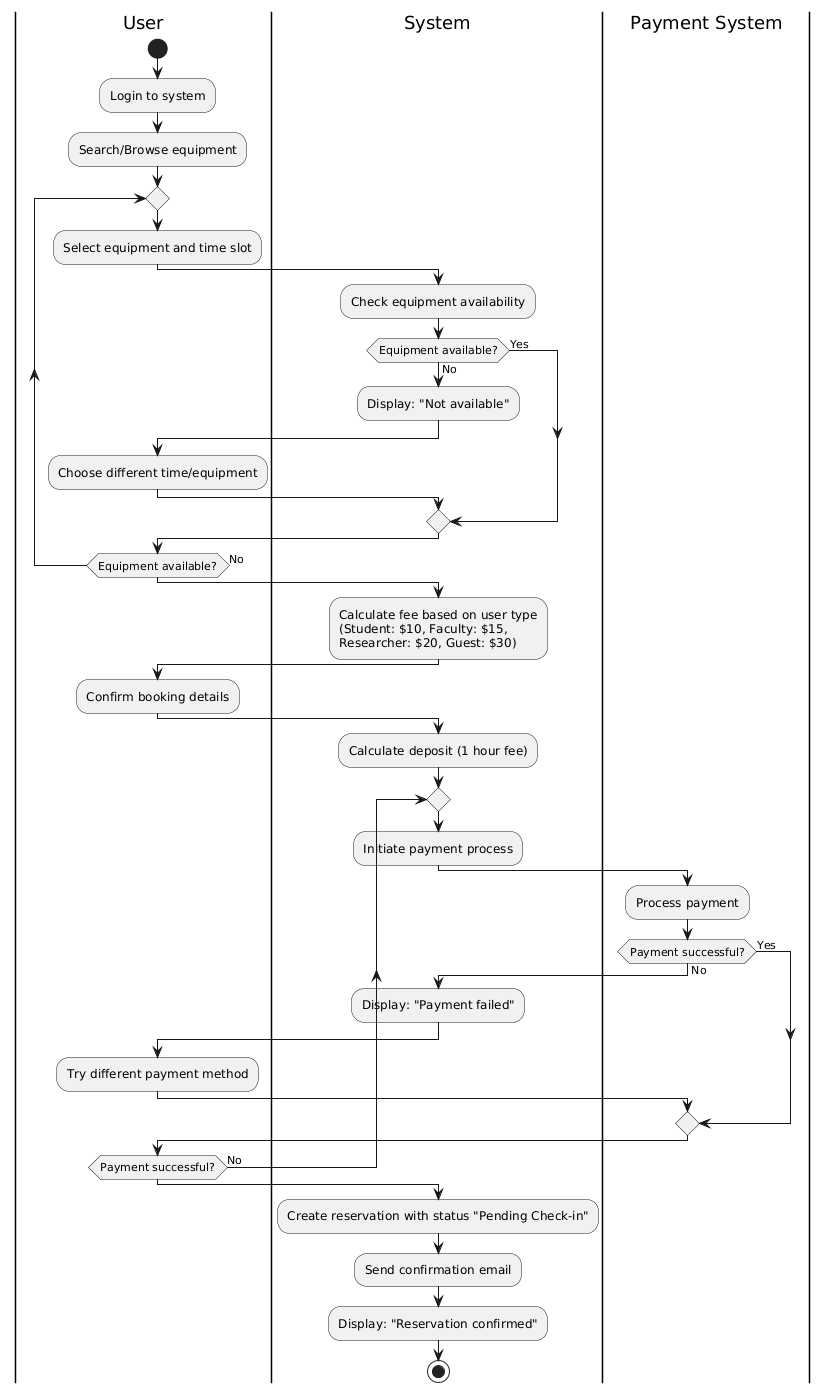

The diagram above was rendered by PlantUML. Its source (embedded in the PNG):
@startuml
|User|
start
:Login to system;
:Search/Browse equipment;

repeat
  :Select equipment and time slot;
  |System|
  :Check equipment availability;
  if (Equipment available?) then (Yes)
  else (No)
    :Display: "Not available";
    |User|
    :Choose different time/equipment;
  endif
repeat while (Equipment available?) is (No)

|System|
:Calculate fee based on user type\n(Student: $10, Faculty: $15,\nResearcher: $20, Guest: $30);

|User|
:Confirm booking details;

|System|
:Calculate deposit (1 hour fee);

repeat
  :Initiate payment process;
  |Payment System|
  :Process payment;
  if (Payment successful?) then (Yes)
  else (No)
    |System|
    :Display: "Payment failed";
    |User|
    :Try different payment method;
  endif
repeat while (Payment successful?) is (No)

|System|
:Create reservation with status "Pending Check-in";
:Send confirmation email;
:Display: "Reservation confirmed";

stop
@enduml